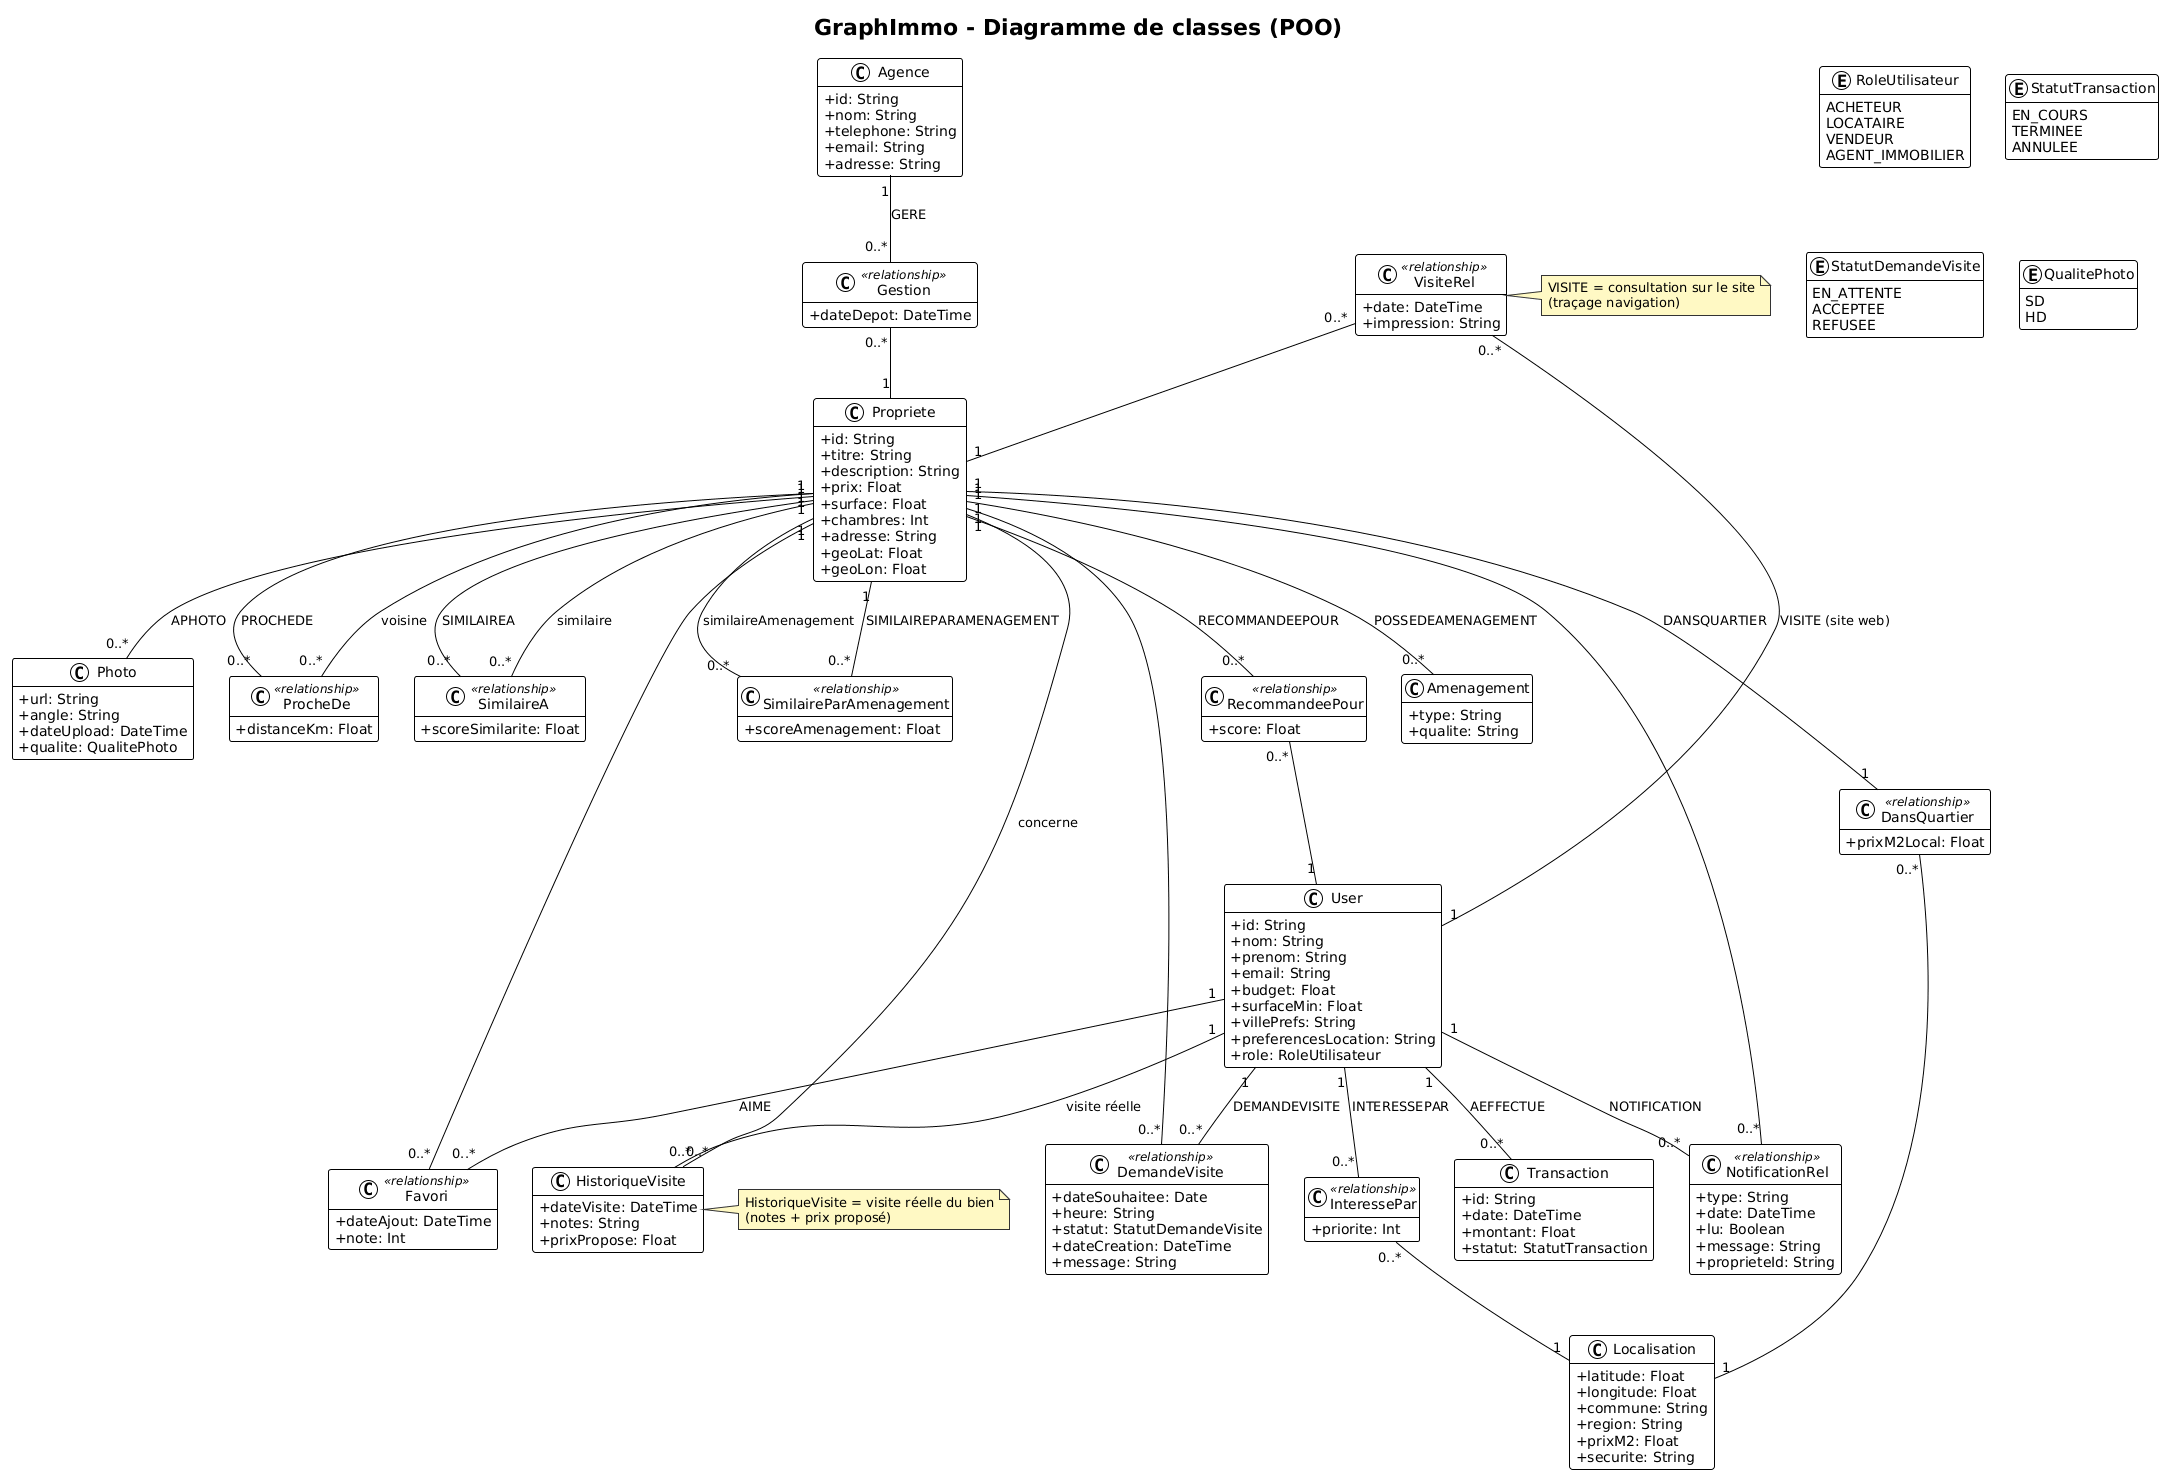

The diagram above was rendered by PlantUML. Its source (embedded in the PNG):
@startuml
!theme plain
skinparam classAttributeIconSize 0
hide methods

title GraphImmo - Diagramme de classes (POO)

' Un peu de style (optionnel)
skinparam class {
  BackgroundColor White
  BorderColor Black
  ArrowColor Black
}
skinparam note {
  BackgroundColor #FFF9C4
  BorderColor #333333
}

' =====================
' Enumerations
' =====================
enum RoleUtilisateur {
  ACHETEUR
  LOCATAIRE
  VENDEUR
  AGENT_IMMOBILIER
}

enum StatutTransaction {
  EN_COURS
  TERMINEE
  ANNULEE
}

enum StatutDemandeVisite {
  EN_ATTENTE
  ACCEPTEE
  REFUSEE
}

enum QualitePhoto {
  SD
  HD
}

' =====================
' Classes (nœuds Neo4j)
' =====================
class User {
  +id: String
  +nom: String
  +prenom: String
  +email: String
  +budget: Float
  +surfaceMin: Float
  +villePrefs: String
  +preferencesLocation: String
  +role: RoleUtilisateur
}

class Propriete {
  +id: String
  +titre: String
  +description: String
  +prix: Float
  +surface: Float
  +chambres: Int
  +adresse: String
  +geoLat: Float
  +geoLon: Float
}

class Agence {
  +id: String
  +nom: String
  +telephone: String
  +email: String
  +adresse: String
}

class Localisation {
  +latitude: Float
  +longitude: Float
  +commune: String
  +region: String
  +prixM2: Float
  +securite: String
}

class Transaction {
  +id: String
  +date: DateTime
  +montant: Float
  +statut: StatutTransaction
}

class Amenagement {
  +type: String
  +qualite: String
}

class Photo {
  +url: String
  +angle: String
  +dateUpload: DateTime
  +qualite: QualitePhoto
}

class HistoriqueVisite {
  +dateVisite: DateTime
  +notes: String
  +prixPropose: Float
}

' =====================
' Relations Neo4j (avec propriétés)
' =====================
class Favori <<relationship>> {
  +dateAjout: DateTime
  +note: Int
}

class VisiteRel <<relationship>> {
  +date: DateTime
  +impression: String
}

class Gestion <<relationship>> {
  +dateDepot: DateTime
}

class ProcheDe <<relationship>> {
  +distanceKm: Float
}

class SimilaireA <<relationship>> {
  +scoreSimilarite: Float
}

class InteressePar <<relationship>> {
  +priorite: Int
}

class RecommandeePour <<relationship>> {
  +score: Float
}

class DansQuartier <<relationship>> {
  +prixM2Local: Float
}

class NotificationRel <<relationship>> {
  +type: String
  +date: DateTime
  +lu: Boolean
  +message: String
  +proprieteId: String
}

class DemandeVisite <<relationship>> {
  +dateSouhaitee: Date
  +heure: String
  +statut: StatutDemandeVisite
  +dateCreation: DateTime
  +message: String
}

class SimilaireParAmenagement <<relationship>> {
  +scoreAmenagement: Float
}

' =====================
' Associations
' (tu peux remplacer -- par ||-- si tu veux un rendu plus "fort")
' =====================
User "1" -- "0..*" Favori : AIME
Favori "0..*" -- "1" Propriete

User "1" -- "0..*" VisiteRel : VISITE (site web)
VisiteRel "0..*" -- "1" Propriete

Agence "1" -- "0..*" Gestion : GERE
Gestion "0..*" -- "1" Propriete

Propriete "1" -- "0..*" ProcheDe : PROCHEDE
ProcheDe "0..*" -- "1" Propriete : voisine

Propriete "1" -- "0..*" SimilaireA : SIMILAIREA
SimilaireA "0..*" -- "1" Propriete : similaire

User "1" -- "0..*" InteressePar : INTERESSEPAR
InteressePar "0..*" -- "1" Localisation

Propriete "1" -- "0..*" RecommandeePour : RECOMMANDEEPOUR
RecommandeePour "0..*" -- "1" User

Propriete "1" -- "1" DansQuartier : DANSQUARTIER
DansQuartier "0..*" -- "1" Localisation

Propriete "1" -- "0..*" Amenagement : POSSEDEAMENAGEMENT
Propriete "1" -- "0..*" Photo : APHOTO

User "1" -- "0..*" Transaction : AEFFECTUE

User "1" -- "0..*" NotificationRel : NOTIFICATION
NotificationRel "0..*" -- "1" Propriete

User "1" -- "0..*" DemandeVisite : DEMANDEVISITE
DemandeVisite "0..*" -- "1" Propriete

Propriete "1" -- "0..*" SimilaireParAmenagement : SIMILAIREPARAMENAGEMENT
SimilaireParAmenagement "0..*" -- "1" Propriete : similaireAmenagement

' Historique visite réelle (nœud)
User "1" -- "0..*" HistoriqueVisite : visite réelle
HistoriqueVisite "0..*" -- "1" Propriete : concerne

' =====================
' Notes (optionnelles)
' =====================
note right of VisiteRel
VISITE = consultation sur le site
(traçage navigation)
end note

note right of HistoriqueVisite
HistoriqueVisite = visite réelle du bien
(notes + prix proposé)
end note
@enduml